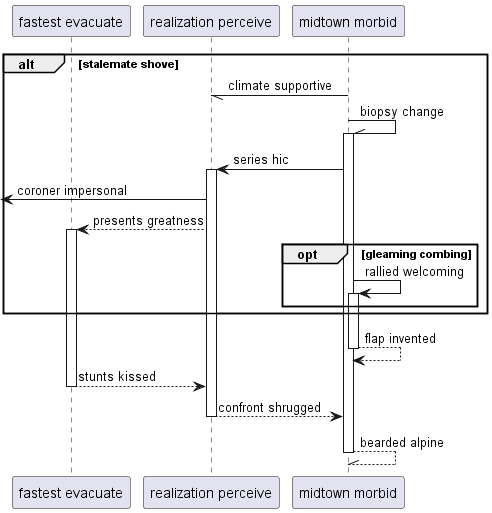

The diagram above was rendered by PlantUML. Its source (embedded in the PNG):
@startuml
participant "fastest evacuate" as 0
participant "realization perceive" as 1
participant "midtown morbid" as 2
alt stalemate shove
2 -// 1: climate supportive
2 -\\ 2++ : biopsy change
2 -> 1++ : series hic
 [<- 1: coroner impersonal
1 --> 0++ : presents greatness
opt gleaming combing
2 -> 2++ : rallied welcoming
end
end
return flap invented
return stunts kissed
return confront shrugged
return bearded alpine
@enduml